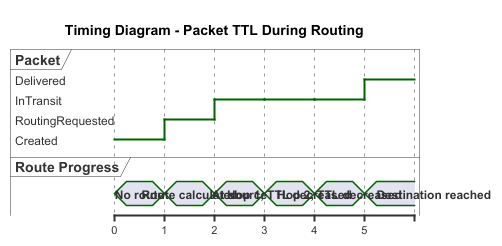

The diagram above was rendered by PlantUML. Its source (embedded in the PNG):
@startuml
title Timing Diagram - Packet TTL During Routing

robust "Packet" as Packet
concise "Route Progress" as Route

@0
Packet is Created
Route is "No route"

@1
Packet is RoutingRequested
Route is "Route calculated"

@2
Packet is InTransit
Route is "At source"

@3
Packet is InTransit
Route is "Hop 1, TTL decreased"

@4
Packet is InTransit
Route is "Hop 2, TTL decreased"

@5
Packet is Delivered
Route is "Destination reached"

@enduml